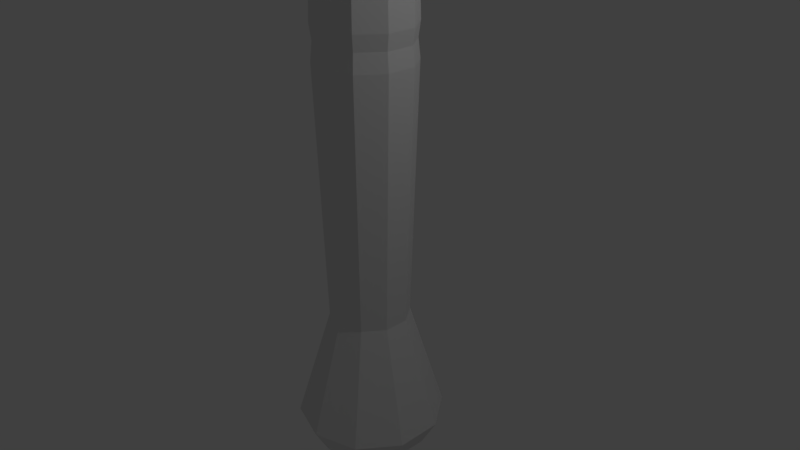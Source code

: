 # Source: Zweihander.blend  (saved by Blender 2.78.0; exported with 4.5.12 LTS)
import bpy
from mathutils import Matrix  # noqa: F401  (used for matrix-valued properties, if any)

bpy.ops.wm.read_factory_settings(use_empty=True)
scene = bpy.context.scene
scene.name = 'Scene'

# ---- collections
col_collection_1 = bpy.data.collections.new('Collection 1'); scene.collection.children.link(col_collection_1)

# ---- materials (node trees are filled in below, after node groups)
mat_material = bpy.data.materials.new('Material')
mat_material.alpha_threshold = 0.0
mat_material.use_transparent_shadow = False
mat_material.roughness = 0.5
mat_material.line_color = (0.0, 0.0, 0.0, 1.0)

# ---- material node trees

# ---- world
world_world = bpy.data.worlds.new('World'); scene.world = world_world
world_world.color = (0.05088, 0.05088, 0.05088)
world_world.use_sun_shadow = False
world_world.sun_shadow_jitter_overblur = 0.0
world_world.cycles.sampling_method = 'MANUAL'

# ---- cameras
cam_camera = bpy.data.cameras.new('Camera')
cam_camera.clip_end = 100.0
cam_camera.lens = 35.0
cam_camera.sensor_width = 32.0
cam_camera.sensor_height = 18.0
cam_camera.ortho_scale = 7.314
cam_camera.dof.focus_distance = 0.0
cam_camera.dof.aperture_fstop = 128.0

# ---- lights
light_lamp = bpy.data.lights.new('Lamp', 'POINT')
light_lamp.transmission_factor = 0.0
light_lamp.cutoff_distance = 30.0
light_lamp.energy = 100.0
light_lamp.shadow_buffer_clip_start = 1.001
light_lamp.shadow_soft_size = 0.1
light_lamp.shadow_maximum_resolution = 0.006
light_lamp.use_absolute_resolution = True

# ---- meshes
me_cylinder_005 = bpy.data.meshes.new('Cylinder.005')
me_cylinder_005.from_pydata([(0.0, 1.0, -1.0), (0.0, 1.0, 1.0), (0.866, 0.5, -1.0), (0.866, 0.5, 1.0), (0.866, -0.5, -1.0), (0.866, -0.5, 1.0), (-8.742e-08, -1.0, -1.0), (-8.742e-08, -1.0, 1.0), (-0.866, -0.5, -1.0), (-0.866, -0.5, 1.0), (-0.866, 0.5, -1.0), (-0.866, 0.5, 1.0)], [], [(0, 1, 3, 2), (2, 3, 5, 4), (4, 5, 7, 6), (6, 7, 9, 8), (3, 1, 11, 9, 7, 5), (8, 9, 11, 10), (10, 11, 1, 0), (0, 2, 4, 6, 8, 10)])
me_cylinder_005.use_remesh_preserve_volume = False
me_cylinder_005.use_remesh_preserve_attributes = False
me_cylinder_005.use_mirror_vertex_groups = False
me_cylinder_005.update()
me_cylinder_004 = bpy.data.meshes.new('Cylinder.004')
me_cylinder_004.from_pydata([(5.882e-08, 2.213, -0.9698), (5.882e-08, 2.213, 0.9076), (1.596, 1.917, -0.9698), (1.596, 1.917, 0.9076), (2.764, 1.107, -0.9698), (2.764, 1.107, 0.9076), (2.064, 8.129e-08, -0.9698), (2.064, 8.129e-08, 0.9076), (2.764, -1.107, -0.9698), (2.764, -1.107, 0.9076), (1.596, -1.917, -0.9698), (1.596, -1.917, 0.9076), (5.408e-07, -2.213, -0.9698), (5.408e-07, -2.213, 0.9076), (-1.596, -1.917, -0.9698), (-1.596, -1.917, 0.9076), (-2.764, -1.107, -0.9698), (-2.764, -1.107, 0.9076), (-2.064, -8.509e-07, -0.9698), (-2.064, -8.509e-07, 0.9076), (-2.764, 1.107, -0.9698), (-2.764, 1.107, 0.9076), (-1.596, 1.917, -0.9698), (-1.596, 1.917, 0.9076), (1.369, 1.645, 0.9076), (1.287e-07, 1.899, 0.9076), (-1.369, 1.645, 0.9076), (-2.243, 1.039, 0.9076), (-1.778, 0.3036, 0.9076), (1.778, 0.3036, 0.9076), (2.243, 1.039, 0.9076), (1.287e-07, 1.899, -0.9698), (1.369, 1.645, -0.9698), (2.243, 1.039, -0.9698), (1.778, 0.3036, -0.9698), (-1.778, 0.3036, -0.9698), (-2.243, 1.039, -0.9698), (-1.369, 1.645, -0.9698), (1.778, -0.3036, 0.9076), (-1.778, -0.3036, 0.9076), (-2.243, -1.039, 0.9076), (-1.369, -1.645, 0.9076), (4.848e-07, -1.899, 0.9076), (1.369, -1.645, 0.9076), (2.243, -1.039, 0.9076), (-1.778, -0.3036, -0.9698), (1.778, -0.3036, -0.9698), (2.243, -1.039, -0.9698), (1.369, -1.645, -0.9698), (4.848e-07, -1.899, -0.9698), (-1.369, -1.645, -0.9698), (-2.243, -1.039, -0.9698)], [], [(0, 1, 3, 2), (2, 3, 5, 4), (4, 5, 7, 6), (6, 7, 9, 8), (8, 9, 11, 10), (10, 11, 13, 12), (12, 13, 15, 14), (14, 15, 17, 16), (16, 17, 19, 18), (18, 19, 21, 20), (42, 49, 50, 41), (20, 21, 23, 22), (22, 23, 1, 0), (43, 48, 49, 42), (44, 47, 48, 43), (38, 46, 47, 44), (3, 1, 25, 24), (1, 23, 26, 25), (23, 21, 27, 26), (21, 19, 28, 27), (19, 7, 29, 28), (7, 5, 30, 29), (5, 3, 24, 30), (0, 2, 32, 31), (2, 4, 33, 32), (4, 6, 34, 33), (6, 18, 35, 34), (18, 20, 36, 35), (20, 22, 37, 36), (22, 0, 31, 37), (7, 19, 39, 38), (19, 17, 40, 39), (17, 15, 41, 40), (15, 13, 42, 41), (13, 11, 43, 42), (11, 9, 44, 43), (9, 7, 38, 44), (18, 6, 46, 45), (6, 8, 47, 46), (8, 10, 48, 47), (10, 12, 49, 48), (12, 14, 50, 49), (14, 16, 51, 50), (16, 18, 45, 51), (41, 50, 51, 40), (40, 51, 45, 39), (39, 45, 46, 38), (24, 32, 33, 30), (30, 33, 34, 29), (29, 34, 35, 28), (28, 35, 36, 27), (27, 36, 37, 26), (26, 37, 31, 25), (25, 31, 32, 24)])
me_cylinder_004.use_remesh_preserve_volume = False
me_cylinder_004.use_remesh_preserve_attributes = False
me_cylinder_004.use_mirror_vertex_groups = False
me_cylinder_004.update()
me_cylinder_003 = bpy.data.meshes.new('Cylinder.003')
me_cylinder_003.from_pydata([], [], [])
me_cylinder_003.use_remesh_preserve_volume = False
me_cylinder_003.use_remesh_preserve_attributes = False
me_cylinder_003.use_mirror_vertex_groups = False
me_cylinder_003.update()
me_cylinder_002 = bpy.data.meshes.new('Cylinder.002')
me_cylinder_002.from_pydata([(-7.636e-08, 0.5444, -1.536), (0.4715, 0.2722, -1.536), (0.4715, -0.2722, -1.536), (-1.24e-07, -0.5444, -1.536), (-0.4715, -0.2722, -1.536), (-0.4715, 0.2722, -1.536), (1.011, 0.5839, 22.83), (1.737e-06, 1.168, 22.83), (1.011, -0.5839, 22.83), (1.635e-06, -1.168, 22.83), (-1.011, -0.5839, 22.83), (-1.011, 0.5839, 22.83), (2.32e-07, 0.5444, -2.605), (-0.4715, 0.2722, -2.605), (-0.4715, -0.2722, -2.605), (2.796e-07, -0.5444, -2.605), (0.4715, -0.2722, -2.605), (0.4715, 0.2722, -2.605), (-1.011, 0.5839, -26.97), (-3.798e-06, 1.168, -26.97), (-1.011, -0.5839, -26.97), (-3.696e-06, -1.168, -26.97), (1.011, -0.5839, -26.97), (1.011, 0.5839, -26.97)], [], [(1, 6, 8, 2), (2, 8, 9, 3), (3, 9, 10, 4), (4, 10, 11, 5), (5, 11, 7, 0), (12, 19, 18, 13), (0, 1, 2, 3, 4, 5), (6, 7, 11, 10, 9, 8), (13, 18, 20, 14), (14, 20, 21, 15), (15, 21, 22, 16), (16, 22, 23, 17), (17, 23, 19, 12), (12, 13, 14, 15, 16, 17), (18, 19, 23, 22, 21, 20), (0, 7, 6, 1)])
me_cylinder_002.use_remesh_preserve_volume = False
me_cylinder_002.use_remesh_preserve_attributes = False
me_cylinder_002.use_mirror_vertex_groups = False
me_cylinder_002.update()
me_cylinder_001 = bpy.data.meshes.new('Cylinder.001')
me_cylinder_001.from_pydata([(0.0, 0.284, -0.8108), (0.866, 0.3015, -0.8108), (0.866, 0.3015, 2.853), (0.866, -0.3015, -0.8108), (0.866, -0.3015, 2.853), (-8.742e-08, -0.284, -0.8108), (-0.866, -0.3015, -0.8108), (-0.866, -0.3015, 2.853), (-0.866, 0.3015, -0.8108), (-0.866, 0.3015, 2.853), (0.866, 0.3015, 3.539), (3.349e-08, 0.284, 3.539), (0.866, -0.3015, 3.539), (-5.394e-08, -0.284, 3.539), (-0.866, -0.3015, 3.539), (-0.866, 0.3015, 3.539), (-2.662, 0.1564, 3.538), (-2.662, -0.1564, 3.538), (2.684, -0.1564, 3.543), (2.684, 0.1564, 3.543), (0.866, -2.98e-08, 4.172), (5.583e-07, 0.284, 4.172), (4.708e-07, -0.284, 4.172), (-0.866, 0.0, 4.172), (0.5861, -2.98e-08, 39.82), (4.985e-07, 0.284, 39.82), (4.446e-07, -0.284, 39.82), (-0.5861, 0.0, 39.82), (0.433, 0.2928, -0.8108), (0.433, 0.2928, 3.539), (0.6594, 0.1565, 4.172), (0.407, 0.1565, 39.82), (-0.433, 0.2928, -0.8108), (-0.433, 0.2928, 3.539), (-0.6594, 0.1565, 4.172), (-0.407, 0.1565, 39.82), (0.433, -0.2928, -0.8108), (0.433, -0.2928, 3.539), (0.6594, -0.1565, 4.172), (0.407, -0.1565, 39.82), (-0.433, -0.2928, -0.8108), (-0.433, -0.2928, 3.539), (-0.6594, -0.1565, 4.172), (-0.407, -0.1565, 39.82), (-0.2534, 0.09745, 41.31), (4.652e-07, -0.1769, 41.31), (0.2535, -0.09745, 41.31), (0.365, -2.278e-08, 41.31), (-0.2534, -0.09745, 41.31), (4.988e-07, 0.1769, 41.31), (0.2535, 0.09745, 41.31), (-0.365, -4.216e-09, 41.31), (4.992e-07, -1.304e-08, 41.86)], [], [(1, 2, 4, 3), (6, 7, 9, 8), (0, 28, 1, 3, 36, 5, 40, 6, 8, 32), (15, 34, 33), (10, 12, 18, 19), (7, 14, 17), (29, 10, 2, 1, 28, 0, 32, 8, 9, 15, 33, 11), (15, 9, 16), (14, 15, 16, 17), (9, 7, 17, 16), (12, 4, 18), (2, 10, 19), (4, 2, 19, 18), (34, 15, 23), (42, 23, 14), (29, 11, 21, 30), (29, 30, 10), (41, 13, 22, 42), (27, 43, 48, 51), (38, 20, 24, 39), (30, 21, 25, 31), (34, 23, 27, 35), (42, 22, 26, 43), (20, 30, 31, 24), (15, 14, 23), (21, 34, 35, 25), (11, 33, 34, 21), (4, 12, 37, 13, 41, 14, 7, 6, 40, 5, 36, 3), (22, 38, 39, 26), (13, 37, 38, 22), (23, 42, 43, 27), (42, 14, 41), (30, 20, 10), (10, 20, 12), (20, 38, 12), (12, 38, 37), (26, 39, 46, 45), (43, 26, 45, 48), (31, 25, 49, 50), (35, 27, 51, 44), (48, 45, 52), (39, 24, 47, 46), (25, 35, 44, 49), (24, 31, 50, 47), (51, 48, 52), (47, 50, 52), (49, 44, 52), (50, 49, 52), (45, 46, 52), (46, 47, 52), (44, 51, 52)])
me_cylinder_001.use_remesh_preserve_volume = False
me_cylinder_001.use_remesh_preserve_attributes = False
me_cylinder_001.use_mirror_vertex_groups = False
me_cylinder_001.update()
me_cylinder = bpy.data.meshes.new('Cylinder')
me_cylinder.from_pydata([(0.0, 1.0, -1.0), (1.58e-08, 0.5346, 0.301), (0.5878, 0.809, -1.0), (0.3142, 0.4325, 0.301), (0.9511, 0.309, -1.0), (0.5085, 0.1652, 0.301), (0.9511, -0.309, -1.0), (0.5085, -0.1652, 0.301), (0.5878, -0.809, -1.0), (0.3142, -0.4325, 0.301), (-8.742e-08, -1.0, -1.0), (-3.094e-08, -0.5346, 0.301), (-0.5878, -0.809, -1.0), (-0.3142, -0.4325, 0.301), (-0.9511, -0.309, -1.0), (-0.5085, -0.1652, 0.301), (-0.9511, 0.309, -1.0), (-0.5085, 0.1652, 0.301), (-0.5878, 0.809, -1.0), (-0.3142, 0.4325, 0.301), (1.292e-08, 0.7941, -1.315), (0.4668, 0.6425, -1.315), (0.7553, 0.2454, -1.315), (0.7553, -0.2454, -1.315), (0.4668, -0.6425, -1.315), (-5.651e-08, -0.7941, -1.315), (-0.4668, -0.6425, -1.315), (-0.7553, -0.2454, -1.315), (-0.7553, 0.2454, -1.315), (-0.4668, 0.6425, -1.315), (2.104e-08, 0.412, -1.479), (0.2422, 0.3333, -1.479), (0.3919, 0.1273, -1.479), (0.3919, -0.1273, -1.479), (0.2422, -0.3333, -1.479), (-1.498e-08, -0.412, -1.479), (-0.2422, -0.3333, -1.479), (-0.3919, -0.1273, -1.479), (-0.3919, 0.1273, -1.479), (-0.2422, 0.3333, -1.479), (0.3761, 0.5177, 3.201), (6.581e-08, 0.6399, 3.201), (0.6086, 0.1977, 3.201), (0.6086, -0.1977, 3.201), (0.3761, -0.5177, 3.201), (9.864e-09, -0.6399, 3.201), (-0.3761, -0.5177, 3.201), (-0.6086, -0.1977, 3.201), (-0.6086, 0.1977, 3.201), (-0.3761, 0.5177, 3.201), (0.3609, 0.4968, 3.408), (8.782e-08, 0.6141, 3.408), (0.584, 0.1898, 3.408), (0.584, -0.1898, 3.408), (0.3609, -0.4968, 3.408), (3.414e-08, -0.6141, 3.408), (-0.3609, -0.4968, 3.408), (-0.584, -0.1898, 3.408), (-0.584, 0.1898, 3.408), (-0.3609, 0.4968, 3.408), (0.3773, 0.5193, 3.582), (1.053e-07, 0.6419, 3.582), (0.6105, 0.1983, 3.582), (0.6105, -0.1983, 3.582), (0.3773, -0.5193, 3.582), (4.923e-08, -0.6419, 3.582), (-0.3773, -0.5193, 3.582), (-0.6105, -0.1983, 3.582), (-0.6105, 0.1983, 3.582), (-0.3773, 0.5193, 3.582), (0.2927, 0.4029, 7.807), (1e-06, 0.498, 7.807), (0.4736, 0.1539, 7.807), (0.4736, -0.1539, 7.807), (0.2927, -0.4029, 7.807), (9.569e-07, -0.498, 7.807), (-0.2927, -0.4029, 7.807), (-0.4736, -0.1539, 7.807), (-0.4736, 0.1539, 7.807), (-0.2927, 0.4029, 7.807)], [], [(0, 1, 3, 2), (2, 3, 5, 4), (4, 5, 7, 6), (6, 7, 9, 8), (8, 9, 11, 10), (10, 11, 13, 12), (12, 13, 15, 14), (14, 15, 17, 16), (1, 19, 49, 41), (16, 17, 19, 18), (18, 19, 1, 0), (12, 14, 27, 26), (26, 27, 37, 36), (10, 12, 26, 25), (8, 10, 25, 24), (6, 8, 24, 23), (0, 2, 21, 20), (4, 6, 23, 22), (2, 4, 22, 21), (18, 0, 20, 29), (16, 18, 29, 28), (14, 16, 28, 27), (30, 31, 32, 33, 34, 35, 36, 37, 38, 39), (23, 24, 34, 33), (20, 21, 31, 30), (27, 28, 38, 37), (24, 25, 35, 34), (21, 22, 32, 31), (28, 29, 39, 38), (25, 26, 36, 35), (22, 23, 33, 32), (29, 20, 30, 39), (40, 41, 51, 50), (19, 17, 48, 49), (17, 15, 47, 48), (15, 13, 46, 47), (13, 11, 45, 46), (11, 9, 44, 45), (9, 7, 43, 44), (3, 1, 41, 40), (7, 5, 42, 43), (5, 3, 40, 42), (58, 57, 67, 68), (48, 47, 57, 58), (45, 44, 54, 55), (42, 40, 50, 52), (49, 48, 58, 59), (46, 45, 55, 56), (43, 42, 52, 53), (41, 49, 59, 51), (47, 46, 56, 57), (44, 43, 53, 54), (65, 64, 74, 75), (55, 54, 64, 65), (52, 50, 60, 62), (59, 58, 68, 69), (56, 55, 65, 66), (53, 52, 62, 63), (51, 59, 69, 61), (57, 56, 66, 67), (54, 53, 63, 64), (50, 51, 61, 60), (70, 71, 79, 78, 77, 76, 75, 74, 73, 72), (62, 60, 70, 72), (69, 68, 78, 79), (66, 65, 75, 76), (63, 62, 72, 73), (61, 69, 79, 71), (67, 66, 76, 77), (64, 63, 73, 74), (60, 61, 71, 70), (68, 67, 77, 78)])
me_cylinder.use_remesh_preserve_volume = False
me_cylinder.use_remesh_preserve_attributes = False
me_cylinder.use_mirror_vertex_groups = False
me_cylinder.update()
me_cube = bpy.data.meshes.new('Cube')
me_cube.from_pydata([], [], [])
me_cube.materials.append(mat_material)
me_cube.use_remesh_preserve_volume = False
me_cube.use_remesh_preserve_attributes = False
me_cube.use_mirror_vertex_groups = False
me_cube.update()

# ---- objects
ob_cylinder_005 = bpy.data.objects.new('Cylinder.005', me_cylinder_005)
ob_cylinder_004 = bpy.data.objects.new('Cylinder.004', me_cylinder_004)
ob_cylinder_003 = bpy.data.objects.new('Cylinder.003', me_cylinder_003)
ob_cylinder_002 = bpy.data.objects.new('Cylinder.002', me_cylinder_002)
ob_cylinder_001 = bpy.data.objects.new('Cylinder.001', me_cylinder_001)
ob_cylinder = bpy.data.objects.new('Cylinder', me_cylinder)
ob_cube = bpy.data.objects.new('Cube', me_cube)
ob_lamp = bpy.data.objects.new('Lamp', light_lamp)
ob_camera = bpy.data.objects.new('Camera', cam_camera)

# ---- transforms, parenting, visibility, modifiers, constraints
ob_cylinder_005.location = (0.0, 0.0, 7.747)
ob_cylinder_005.scale = (1.444, 0.711, 0.3097)
ob_cylinder_005.lineart.crease_threshold = 0.0
ob_cylinder_004.location = (0.0, 0.0, 7.755)
ob_cylinder_004.scale = (1.0, 0.6588, 0.2017)
ob_cylinder_004.lineart.crease_threshold = 0.0
ob_cylinder_003.location = (0.0, 0.0, 7.874)
ob_cylinder_003.scale = (1.0, 1.0, 0.2595)
ob_cylinder_003.lineart.crease_threshold = 0.0
ob_cylinder_002.location = (0.5743, 0.0, 7.759)
ob_cylinder_002.rotation_euler = (-0.0, 1.571, 0.0)
ob_cylinder_002.scale = (0.2175, 0.2175, 0.2782)
ob_cylinder_002.lineart.crease_threshold = 0.0
ob_cylinder_001.location = (0.0, 0.0, 8.57)
ob_cylinder_001.lineart.crease_threshold = 0.0
ob_cylinder.location = (0.0, 0.0, -1.202)
ob_cylinder.scale = (1.0, 1.0, 1.172)
ob_cylinder.lineart.crease_threshold = 0.0
ob_cube.location = (0.0, 0.0, 0.0)
ob_cube.lock_rotations_4d = False
ob_cube.empty_display_type = 'ARROWS'
ob_cube.lineart.crease_threshold = 0.0
ob_lamp.location = (4.076, 1.005, 5.904)
ob_lamp.rotation_euler = (0.6503, 0.05522, 1.866)
ob_lamp.lock_rotations_4d = False
ob_lamp.empty_display_type = 'ARROWS'
ob_lamp.color = (0.0, 0.0, 0.0, 0.0)
ob_lamp.lineart.crease_threshold = 0.0
ob_camera.location = (7.481, -6.508, 5.344)
ob_camera.rotation_euler = (1.109, 0.0, 0.8149)
ob_camera.lock_rotations_4d = False
ob_camera.empty_display_type = 'ARROWS'
ob_camera.color = (0.0, 0.0, 0.0, 0.0)
ob_camera.display_type = 'WIRE'
ob_camera.lineart.crease_threshold = 0.0

# ---- collection membership
col_collection_1.objects.link(ob_cylinder_005)
col_collection_1.objects.link(ob_cylinder_004)
col_collection_1.objects.link(ob_cylinder_003)
col_collection_1.objects.link(ob_cylinder_002)
col_collection_1.objects.link(ob_cylinder_001)
col_collection_1.objects.link(ob_cylinder)
col_collection_1.objects.link(ob_cube)
col_collection_1.objects.link(ob_lamp)
col_collection_1.objects.link(ob_camera)

# ---- scene / render settings (as saved in the file)
scene.camera = ob_camera
scene.frame_start = 1; scene.frame_end = 250; scene.frame_set(206)
scene.render.engine = 'BLENDER_EEVEE_NEXT'
scene.render.resolution_percentage = 50
scene.render.dither_intensity = 0.0
scene.cycles.use_denoising = False
scene.cycles.samples = 128
scene.cycles.sampling_pattern = 'TABULATED_SOBOL'
scene.cycles.light_sampling_threshold = 0.0
scene.cycles.use_adaptive_sampling = False
scene.cycles.use_light_tree = False
scene.cycles.blur_glossy = 0.0
scene.cycles.sample_clamp_indirect = 0.0
scene.view_settings.view_transform = 'Standard'
bpy.context.view_layer.update()
